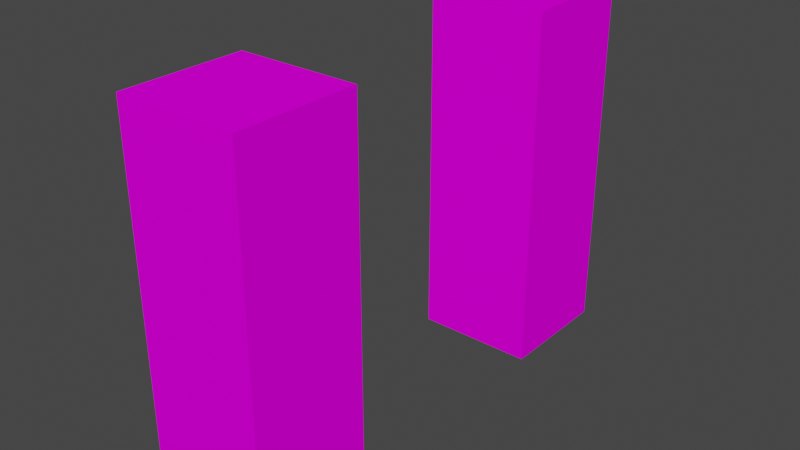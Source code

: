 # Source: first_person.blend  (saved by Blender 3.1.7; exported with 4.5.12 LTS)
import bpy
from mathutils import Matrix  # noqa: F401  (used for matrix-valued properties, if any)

bpy.ops.wm.read_factory_settings(use_empty=True)
scene = bpy.context.scene
scene.name = 'Scene'

# ---- images (referenced by path relative to the original .blend; pixels are not part of the script)
import os
ASSET_DIR = os.environ.get("B2B_ASSET_DIR", "")  # directory of the original .blend (textures are referenced by path, not embedded)
HERE = os.path.dirname(os.path.abspath(__file__))  # packed textures are extracted next to this script under _unpacked/

def load_image(name, relpath, width, height, colorspace="sRGB"):
    """Load a texture the original file referenced (path relative to the .blend, or extracted next to this script)."""
    p = next((c for c in (os.path.join(HERE, relpath), os.path.join(ASSET_DIR, relpath)) if relpath and os.path.exists(c)), "")
    if p:
        img = bpy.data.images.load(p, check_existing=True)
        img.name = name
    else:  # same state as the original file: an image datablock whose file is absent (Cycles renders it pink)
        img = bpy.data.images.new(name, width, height)
        img.source = "FILE"
        img.filepath = "//" + (relpath or name)
    img.colorspace_settings.name = colorspace
    return img
img_default_png = load_image('default.png', 'textures/default.png', 1024, 1024, 'sRGB')

# ---- materials (node trees are filled in below, after node groups)
mat_defaulthumanoid = bpy.data.materials.new('DefaultHumanoid')
mat_defaulthumanoid.use_transparent_shadow = False

# ---- material node trees
mat_defaulthumanoid.use_nodes = True; mat_defaulthumanoid.node_tree.nodes.clear()
_N = mat_defaulthumanoid.node_tree.nodes; _L = mat_defaulthumanoid.node_tree.links
n0 = _N.new('ShaderNodeOutputMaterial'); n0.name = 'Material Output'; n0.location = (300, 300)
n1 = _N.new('ShaderNodeTexCoord'); n1.name = 'Texture Coordinate'; n1.location = (-572, 74)
n2 = _N.new('ShaderNodeBsdfPrincipled'); n2.name = 'Principled BSDF'; n2.location = (-21, 303)
n2.distribution = 'GGX'
n2.subsurface_method = 'BURLEY'
n2.inputs[2].default_value = 0.0
n2.inputs[3].default_value = 1.45
n2.inputs[13].default_value = 0.0
n2.inputs[20].default_value = 0.0
n2.inputs[27].default_value = (0.0, 0.0, 0.0, 1.0)
n2.inputs[28].default_value = 1.0
n3 = _N.new('ShaderNodeTexImage'); n3.name = 'Image Texture'; n3.location = (-324, 242)
n3.image = img_default_png
n3.interpolation = 'Closest'
_L.new(n3.outputs[0], n2.inputs[0])
_L.new(n1.outputs[2], n3.inputs[0])
_L.new(n2.outputs[0], n0.inputs[0])
n0.is_active_output = True

# ---- world
world_world = bpy.data.worlds.new('World'); scene.world = world_world
world_world.use_nodes = True; world_world.node_tree.nodes.clear()
_N = world_world.node_tree.nodes; _L = world_world.node_tree.links
n0 = _N.new('ShaderNodeOutputWorld'); n0.name = 'World Output'; n0.location = (300, 300)
n1 = _N.new('ShaderNodeBackground'); n1.name = 'Background'; n1.location = (10, 300)
n1.inputs[0].default_value = (0.05088, 0.05088, 0.05088, 1.0)
_L.new(n1.outputs[0], n0.inputs[0])
n0.is_active_output = True
world_world.color = (0.05088, 0.05088, 0.05088)
world_world.use_sun_shadow = False
world_world.sun_shadow_jitter_overblur = 0.0

# ---- meshes
me_modelmesh = bpy.data.meshes.new('ModelMesh')
me_modelmesh.from_pydata([(-0.125, 0.5, 1.5), (-0.125, 0.5, 0.75), (-0.125, 0.25, 1.5), (0.125, 0.5, 1.5), (0.125, 0.5, 0.75), (0.125, 0.25, 1.5), (0.125, 0.25, 0.75), (-0.125, 0.25, 0.75), (-0.125, -0.25, 1.5), (-0.125, -0.25, 0.75), (-0.125, -0.5, 1.5), (0.125, -0.25, 1.5), (0.125, -0.25, 0.75), (0.125, -0.5, 1.5), (0.125, -0.5, 0.75), (-0.125, -0.5, 0.75)], [], [(0, 3, 4, 1), (2, 0, 1, 7), (0, 2, 5, 3), (3, 5, 6, 4), (5, 2, 7, 6), (4, 6, 7, 1), (8, 11, 12, 9), (10, 8, 9, 15), (8, 10, 13, 11), (11, 13, 14, 12), (13, 10, 15, 14), (12, 14, 15, 9)])
_uv = me_modelmesh.uv_layers.new(name='UVMap')
_uv.uv.foreach_set('vector', [0.4375, 0.375, 0.375, 0.375, 0.375, 0.0, 0.4375, 0.0, 0.5, 0.375, 0.4375, 0.375, 0.4375, 0.0, 0.5, 0.0, 0.375, 0.5, 0.3125, 0.5, 0.3125, 0.375, 0.375, 0.375, 0.375, 0.375, 0.3125, 0.375, 0.3125, 0.0, 0.375, 0.0, 0.3125, 0.375, 0.25, 0.375, 0.25, 0.0, 0.3125, 0.0, 0.4375, 0.5, 0.375, 0.5, 0.375, 0.375, 0.4375, 0.375, 0.1875, 0.375, 0.125, 0.375, 0.125, 0.0, 0.1875, 0.0, 0.25, 0.375, 0.1875, 0.375, 0.1875, 0.0, 0.25, 0.0, 0.125, 0.5, 0.0625, 0.5, 0.0625, 0.375, 0.125, 0.375, 0.125, 0.375, 0.0625, 0.375, 0.0625, 0.0, 0.125, 0.0, 0.0625, 0.375, 0.0, 0.375, 0.0, 0.0, 0.0625, 0.0, 0.1875, 0.5, 0.125, 0.5, 0.125, 0.375, 0.1875, 0.375])
me_modelmesh.materials.append(mat_defaulthumanoid)
me_modelmesh.use_remesh_fix_poles = True
me_modelmesh.use_remesh_preserve_attributes = False
me_modelmesh.use_mirror_vertex_groups = False
me_modelmesh.update()
me_modelmesh.normals_split_custom_set([tuple(v) for v in zip(*[iter([0.0, 1.0, 0.0, 0.0, 1.0, 0.0, 0.0, 1.0, 0.0, 0.0, 1.0, 0.0, -1.0, 0.0, 0.0, -1.0, 0.0, 0.0, -1.0, 0.0, 0.0, -1.0, 0.0, 0.0, 0.0, 0.0, 1.0, 0.0, 0.0, 1.0, 0.0, 0.0, 1.0, 0.0, 0.0, 1.0, 1.0, 0.0, 0.0, 1.0, 0.0, 0.0, 1.0, 0.0, 0.0, 1.0, 0.0, 0.0, 0.0, -1.0, 0.0, 0.0, -1.0, 0.0, 0.0, -1.0, 0.0, 0.0, -1.0, 0.0, 0.0, 0.0, -1.0, 0.0, 0.0, -1.0, 0.0, 0.0, -1.0, 0.0, 0.0, -1.0, 0.0, 1.0, 0.0, 0.0, 1.0, 0.0, 0.0, 1.0, 0.0, 0.0, 1.0, 0.0, 0.07887, 0.3153, -0.9457, 0.08188, 0.1638, -0.9831, 0.1561, 0.3124, -0.937, 0.1373, 0.5494, -0.8242, 0.0, 0.0, 1.0, 0.0, 0.0, 1.0, 0.0, 0.0, 1.0, 0.0, 0.0, 1.0, 1.0, 0.0, 0.0, 1.0, 0.0, 0.0, 1.0, 0.0, 0.0, 1.0, 0.0, 0.0, 0.0, -1.0, 0.0, 0.0, -1.0, 0.0, 0.0, -1.0, 0.0, 0.0, -1.0, 0.0, 0.0, 0.0, -1.0, 0.0, 0.0, -1.0, 0.0, 0.0, -1.0, 0.0, 0.0, -1.0])] * 3)])
arm_bones = bpy.data.armatures.new('Bones')  # bones are not reproduced

# ---- objects
ob_model = bpy.data.objects.new('Model', me_modelmesh)
ob_armature = bpy.data.objects.new('Armature', arm_bones)

# ---- transforms, parenting, visibility, modifiers, constraints
ob_model.parent = ob_armature
ob_model.location = (0.0, 0.0, 0.0)
ob_model.lineart.crease_threshold = 0.0
_vg = ob_model.vertex_groups.new(name='Body')
_vg = ob_model.vertex_groups.new(name='Head')
_vg = ob_model.vertex_groups.new(name='Arm.L')
_vg.add([0, 1, 2, 3, 4, 5, 6, 7], 1.0, 'REPLACE')
_vg = ob_model.vertex_groups.new(name='Arm.R')
_vg.add([8, 9, 10, 11, 12, 13, 14, 15], 1.0, 'REPLACE')
_vg = ob_model.vertex_groups.new(name='Leg.L')
_vg = ob_model.vertex_groups.new(name='Leg.R')
_m = ob_model.modifiers.new('Armature', 'ARMATURE')
_m.object = ob_armature
ob_armature.location = (0.0, 0.0, 0.0)
ob_armature.show_in_front = True
ob_armature.lineart.crease_threshold = 0.0

# ---- collection membership
scene.collection.objects.link(ob_model)
scene.collection.objects.link(ob_armature)

# ---- scene / render settings (as saved in the file)
scene.frame_start = 1; scene.frame_end = 40; scene.frame_set(1)
scene.render.engine = 'BLENDER_EEVEE_NEXT'
scene.cycles.use_denoising = False
scene.cycles.samples = 128
scene.cycles.sampling_pattern = 'TABULATED_SOBOL'
scene.cycles.use_adaptive_sampling = False
scene.cycles.use_light_tree = False
scene.view_settings.view_transform = 'Filmic'
bpy.context.view_layer.update()

# ---- added for rendering (the .blend has no active camera and no usable light): camera, sun
cam_auto = bpy.data.cameras.new('AutoCamera')
cam_auto.lens = 50.0
cam_auto.sensor_width = 36.0
cam_auto.clip_end = 1000.0
ob_auto_camera = bpy.data.objects.new('AutoCamera', cam_auto)
scene.collection.objects.link(ob_auto_camera)
ob_auto_camera.location = (1.17943, -1.41532, 2.06855)
ob_auto_camera.rotation_euler = (1.09748, -7.21219e-08, 0.694738)
scene.camera = ob_auto_camera
light_auto_sun = bpy.data.lights.new('AutoSun', 'SUN')
light_auto_sun.energy = 3.0
light_auto_sun.angle = 0.0523599
ob_auto_sun = bpy.data.objects.new('AutoSun', light_auto_sun)
scene.collection.objects.link(ob_auto_sun)
ob_auto_sun.rotation_euler = (0.872665, 0.174533, 0.523599)
bpy.context.view_layer.update()
